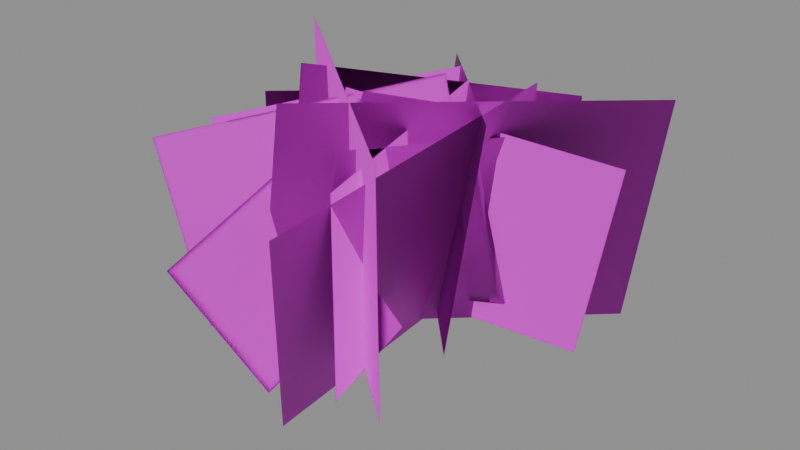 # Source: weed10.blend  (saved by Blender 5.2.45; exported with 4.5.12 LTS)
import bpy
from mathutils import Matrix  # noqa: F401  (used for matrix-valued properties, if any)

bpy.ops.wm.read_factory_settings(use_empty=True)
scene = bpy.context.scene
scene.name = 'Scene'

# ---- images (referenced by path relative to the original .blend; pixels are not part of the script)
import os
ASSET_DIR = os.environ.get("B2B_ASSET_DIR", "")  # directory of the original .blend (textures are referenced by path, not embedded)
HERE = os.path.dirname(os.path.abspath(__file__))  # packed textures are extracted next to this script under _unpacked/

def load_image(name, relpath, width, height, colorspace="sRGB"):
    """Load a texture the original file referenced (path relative to the .blend, or extracted next to this script)."""
    p = next((c for c in (os.path.join(HERE, relpath), os.path.join(ASSET_DIR, relpath)) if relpath and os.path.exists(c)), "")
    if p:
        img = bpy.data.images.load(p, check_existing=True)
        img.name = name
    else:  # same state as the original file: an image datablock whose file is absent (Cycles renders it pink)
        img = bpy.data.images.new(name, width, height)
        img.source = "FILE"
        img.filepath = "//" + (relpath or name)
    img.colorspace_settings.name = colorspace
    return img
img_leaf_png = load_image('leaf.png', 'leaf.png', 1024, 1024, 'sRGB')

# ---- materials (node trees are filled in below, after node groups)
mat_weed10_leaf = bpy.data.materials.new('weed10_leaf')
mat_weed10_leaf.use_backface_culling = True

# ---- material node trees
mat_weed10_leaf.use_nodes = True; mat_weed10_leaf.node_tree.nodes.clear()
_N = mat_weed10_leaf.node_tree.nodes; _L = mat_weed10_leaf.node_tree.links
n0 = _N.new('ShaderNodeBsdfPrincipled'); n0.name = 'Principled BSDF'; n0.location = (-200, 100)
n0.inputs[2].default_value = 0.6
n0.inputs[10].default_value = 0.005
n1 = _N.new('ShaderNodeOutputMaterial'); n1.name = 'Material Output'; n1.location = (200, 100)
n2 = _N.new('ShaderNodeTexImage'); n2.name = 'Image Texture'; n2.location = (0, 0)
n2.image = img_leaf_png
n3 = _N.new('ShaderNodeMath'); n3.name = 'Math'; n3.location = (0, 0)
n3.operation = 'ROUND'
_L.new(n0.outputs[0], n1.inputs[0])
_L.new(n2.outputs[0], n0.inputs[0])
_L.new(n2.outputs[1], n3.inputs[0])
_L.new(n3.outputs[0], n0.inputs[4])
n1.is_active_output = True

# ---- meshes
me_weed10_lod0 = bpy.data.meshes.new('weed10_lod0')
me_weed10_lod0.from_pydata([(-0.4319, -0.2151, 0.1344), (1.117, 0.3304, -0.1344), (1.321, 0.3648, 1.113), (-0.2275, -0.1807, 1.381), (-0.4319, -0.2151, 0.1344), (1.117, 0.3304, -0.1344), (1.321, 0.3648, 1.113), (-0.2275, -0.1807, 1.381), (-0.8022, -0.8562, -0.153), (0.3446, 0.3978, 0.153), (0.1802, 0.2331, 1.444), (-0.9666, -1.021, 1.138), (-0.8022, -0.8562, -0.153), (0.3446, 0.3978, 0.153), (0.1802, 0.2331, 1.444), (-0.9666, -1.021, 1.138), (0.7217, 0.6988, -0.05961), (-0.7569, -0.1914, 0.05961), (-0.7706, 0.005515, 1.359), (0.708, 0.8956, 1.24), (0.7217, 0.6988, -0.05961), (-0.7569, -0.1914, 0.05961), (-0.7706, 0.005515, 1.359), (0.708, 0.8956, 1.24), (0.08146, 0.5866, 0.027), (0.4573, -1.059, -0.027), (0.4955, -1.092, 1.255), (0.1196, 0.5532, 1.309), (0.08146, 0.5866, 0.027), (0.4573, -1.059, -0.027), (0.4955, -1.092, 1.255), (0.1196, 0.5532, 1.309), (-0.5304, -0.684, -0.07085), (0.311, 0.7697, 0.07085), (-0.2687, 0.9961, 1.19), (-1.11, -0.4576, 1.049), (-0.5304, -0.684, -0.07085), (0.311, 0.7697, 0.07085), (-0.2687, 0.9961, 1.19), (-1.11, -0.4576, 1.049), (-0.2244, -0.5257, 0.203), (0.8135, 0.8167, -0.203), (1.119, 0.9678, 1.078), (0.08139, -0.3746, 1.484), (-0.2244, -0.5257, 0.203), (0.8135, 0.8167, -0.203), (1.119, 0.9678, 1.078), (0.08139, -0.3746, 1.484), (0.08572, 0.3891, 0.3659), (-0.2346, -0.92, -0.3659), (-0.3849, -1.456, 0.6581), (-0.06456, -0.1467, 1.39), (0.08572, 0.3891, 0.3659), (-0.2346, -0.92, -0.3659), (-0.3849, -1.456, 0.6581), (-0.06456, -0.1467, 1.39), (0.1686, 0.8844, -0.07797), (-0.6682, -0.4102, 0.07797), (-1.079, -0.02034, 1.11), (-0.2422, 1.274, 0.9542), (0.1686, 0.8844, -0.07797), (-0.6682, -0.4102, 0.07797), (-1.079, -0.02034, 1.11), (-0.2422, 1.274, 0.9542), (0.6495, 0.7366, -0.07971), (-0.0537, -0.76, 0.07971), (0.2496, -0.772, 1.305), (0.9528, 0.7247, 1.146), (0.6495, 0.7366, -0.07971), (-0.0537, -0.76, 0.07971), (0.2496, -0.772, 1.305), (0.9528, 0.7247, 1.146), (0.7257, 0.1488, 0.143), (-0.8023, -0.2177, -0.143), (-0.9853, -0.3823, 1.045), (0.5426, -0.0158, 1.331), (0.7257, 0.1488, 0.143), (-0.8023, -0.2177, -0.143), (-0.9853, -0.3823, 1.045), (0.5426, -0.0158, 1.331)], [], [(0, 1, 2, 3), (7, 6, 5, 4), (8, 9, 10, 11), (15, 14, 13, 12), (16, 17, 18, 19), (23, 22, 21, 20), (24, 25, 26, 27), (31, 30, 29, 28), (32, 33, 34, 35), (39, 38, 37, 36), (40, 41, 42, 43), (47, 46, 45, 44), (48, 49, 50, 51), (55, 54, 53, 52), (56, 57, 58, 59), (63, 62, 61, 60), (64, 65, 66, 67), (71, 70, 69, 68), (72, 73, 74, 75), (79, 78, 77, 76)])
me_weed10_lod0.polygons.foreach_set('use_smooth', [True] * 20)
_uv = me_weed10_lod0.uv_layers.new(name='UVMap')
_uv.uv.foreach_set('vector', [0.0, 0.0, 1.0, 0.0, 1.0, 1.0, 0.0, 1.0, 0.0, 1.0, 1.0, 1.0, 1.0, 0.0, 0.0, 0.0, 0.0, 0.0, 1.0, 0.0, 1.0, 1.0, 0.0, 1.0, 0.0, 1.0, 1.0, 1.0, 1.0, 0.0, 0.0, 0.0, 0.0, 0.0, 1.0, 0.0, 1.0, 1.0, 0.0, 1.0, 0.0, 1.0, 1.0, 1.0, 1.0, 0.0, 0.0, 0.0, 0.0, 0.0, 1.0, 0.0, 1.0, 1.0, 0.0, 1.0, 0.0, 1.0, 1.0, 1.0, 1.0, 0.0, 0.0, 0.0, 0.0, 0.0, 1.0, 0.0, 1.0, 1.0, 0.0, 1.0, 0.0, 1.0, 1.0, 1.0, 1.0, 0.0, 0.0, 0.0, 0.0, 0.0, 1.0, 0.0, 1.0, 1.0, 0.0, 1.0, 0.0, 1.0, 1.0, 1.0, 1.0, 0.0, 0.0, 0.0, 0.0, 0.0, 1.0, 0.0, 1.0, 1.0, 0.0, 1.0, 0.0, 1.0, 1.0, 1.0, 1.0, 0.0, 0.0, 0.0, 0.0, 0.0, 1.0, 0.0, 1.0, 1.0, 0.0, 1.0, 0.0, 1.0, 1.0, 1.0, 1.0, 0.0, 0.0, 0.0, 0.0, 0.0, 1.0, 0.0, 1.0, 1.0, 0.0, 1.0, 0.0, 1.0, 1.0, 1.0, 1.0, 0.0, 0.0, 0.0, 0.0, 0.0, 1.0, 0.0, 1.0, 1.0, 0.0, 1.0, 0.0, 1.0, 1.0, 1.0, 1.0, 0.0, 0.0, 0.0])
_uv.active_render = True
_uv = me_weed10_lod0.uv_layers.new(name='Wind')
_uv.uv.foreach_set('vector', [0.09192, 0.0, 0.0, 0.0, 0.761, 0.0, 0.9448, 0.0, 0.9448, 0.0, 0.761, 0.0, 0.0, 0.0, 0.09192, 0.0, 0.0, 0.37, 0.1046, 0.37, 0.9877, 0.37, 0.7785, 0.37, 0.7785, 0.37, 0.9877, 0.37, 0.1046, 0.37, 0.0, 0.37, 0.0, 0.74, 0.04077, 0.74, 0.9297, 0.74, 0.8481, 0.74, 0.8481, 0.74, 0.9297, 0.74, 0.04077, 0.74, 0.0, 0.74, 0.01847, 0.11, 0.0, 0.11, 0.8585, 0.11, 0.8954, 0.11, 0.8954, 0.11, 0.8585, 0.11, 0.0, 0.11, 0.01847, 0.11, 0.0, 0.48, 0.04845, 0.48, 0.8142, 0.48, 0.7173, 0.48, 0.7173, 0.48, 0.8142, 0.48, 0.04845, 0.48, 0.0, 0.48, 0.1388, 0.85, 0.0, 0.85, 0.7374, 0.85, 1.0, 0.85, 1.0, 0.85, 0.7374, 0.85, 0.0, 0.85, 0.1388, 0.85, 0.2502, 0.22, 0.0, 0.22, 0.4501, 0.22, 0.9506, 0.22, 0.9506, 0.22, 0.4501, 0.22, 0.0, 0.22, 0.2502, 0.22, 0.0, 0.59, 0.05332, 0.59, 0.7593, 0.59, 0.6526, 0.59, 0.6526, 0.59, 0.7593, 0.59, 0.05332, 0.59, 0.0, 0.59, 0.0, 0.96, 0.05451, 0.96, 0.8926, 0.96, 0.7836, 0.96, 0.7836, 0.96, 0.8926, 0.96, 0.05451, 0.96, 0.0, 0.96, 0.0978, 0.33, 0.0, 0.33, 0.715, 0.33, 0.9106, 0.33, 0.9106, 0.33, 0.715, 0.33, 0.0, 0.33, 0.0978, 0.33])
_uv = me_weed10_lod0.uv_layers.new(name='Leaf')
_uv.uv.foreach_set('vector', [0.5, 0.706, 0.5, 1.0, 0.9097, 1.0, 0.9097, 1.0, 0.9097, 1.0, 0.9097, 1.0, 0.5, 1.0, 0.5, 0.706, 0.5, 1.0, 0.5, 0.733, 0.9097, 1.0, 0.9097, 1.0, 0.9097, 1.0, 0.9097, 1.0, 0.5, 0.733, 0.5, 1.0, 0.5, 1.0, 0.5, 0.928, 0.9097, 1.0, 0.9097, 1.0, 0.9097, 1.0, 0.9097, 1.0, 0.5, 0.928, 0.5, 1.0, 0.5, 0.793, 0.5, 1.0, 0.9097, 1.0, 0.9097, 1.0, 0.9097, 1.0, 0.9097, 1.0, 0.5, 1.0, 0.5, 0.793, 0.5, 1.0, 0.5, 0.967, 0.9097, 1.0, 0.9097, 1.0, 0.9097, 1.0, 0.9097, 1.0, 0.5, 0.967, 0.5, 1.0, 0.5, 0.763, 0.5, 1.0, 0.9097, 1.0, 0.9097, 1.0, 0.9097, 1.0, 0.9097, 1.0, 0.5, 1.0, 0.5, 0.763, 0.5, 0.673, 0.5, 1.0, 0.9097, 1.0, 0.9097, 1.0, 0.9097, 1.0, 0.9097, 1.0, 0.5, 1.0, 0.5, 0.673, 0.5, 1.0, 0.5, 0.929, 0.9097, 1.0, 0.9097, 1.0, 0.9097, 1.0, 0.9097, 1.0, 0.5, 0.929, 0.5, 1.0, 0.5, 1.0, 0.5, 0.911, 0.9097, 1.0, 0.9097, 1.0, 0.9097, 1.0, 0.9097, 1.0, 0.5, 0.911, 0.5, 1.0, 0.5, 0.889, 0.5, 1.0, 0.9097, 1.0, 0.9097, 1.0, 0.9097, 1.0, 0.9097, 1.0, 0.5, 1.0, 0.5, 0.889])
me_weed10_lod0.materials.append(mat_weed10_leaf)
me_weed10_lod0.update()
me_weed10_lod0.normals_split_custom_set([tuple(v) for v in zip(*[iter([3.712e-05, -4.872e-05, 1.0, 3.392e-05, -4.982e-05, 1.0, 9.882e-05, -2.73e-05, 1.0, 5.637e-05, -4.203e-05, 1.0, -3.399e-05, 4.982e-05, -1.0, -3.687e-05, 4.881e-05, -1.0, -5.634e-05, 4.205e-05, -1.0, -9.853e-05, 2.74e-05, -1.0, -3.181e-05, -1.005e-05, 1.0, -2.161e-06, 2.265e-05, 1.0, -1.461e-05, 9.06e-06, 1.0, -4.444e-05, -2.381e-05, 1.0, 1.997e-06, -2.281e-05, -1.0, 3.184e-05, 1.009e-05, -1.0, 4.431e-05, 2.368e-05, -1.0, 1.475e-05, -8.896e-06, -1.0, 4.291e-05, 3.338e-05, 1.0, 2.88e-06, 8.758e-06, 1.0, 3.288e-05, 2.719e-05, 1.0, 7.287e-05, 5.177e-05, 1.0, -2.931e-06, -8.807e-06, -1.0, -2.395e-06, -8.449e-06, -1.0, -7.28e-05, -5.175e-05, -1.0, -3.296e-05, -2.724e-05, -1.0, 7.536e-06, 2.515e-05, -1.0, 1.821e-05, -2.139e-05, -1.0, -4.539e-06, 7.782e-05, -1.0, 6.181e-06, 3.107e-05, -1.0, -1.816e-05, 2.121e-05, 1.0, -7.534e-06, -2.514e-05, 1.0, -6.175e-06, -3.107e-05, 1.0, 4.56e-06, -7.791e-05, 1.0, -6.527e-06, -1.98e-05, 1.0, 1.581e-05, 1.506e-05, 1.0, -6.855e-07, -1.067e-05, 1.0, -2.295e-05, -4.557e-05, 1.0, -1.571e-05, -1.496e-05, -1.0, 6.463e-06, 1.973e-05, -1.0, 2.307e-05, 4.537e-05, -1.0, 7.86e-07, 1.068e-05, -1.0, 2.408e-05, 5.872e-05, -1.0, -4.038e-05, -2.025e-05, -1.0, -3.31e-05, -1.126e-05, -1.0, -2.895e-05, -6.244e-06, -1.0, 4.016e-05, 1.992e-05, 1.0, 6.619e-05, 5.186e-05, 1.0, -1.237e-06, -3.073e-05, 1.0, 3.301e-05, 1.121e-05, 1.0, -1.043e-06, 2.071e-05, -1.0, -6.557e-06, -1.132e-06, -1.0, -4.902e-06, 5.484e-06, -1.0, 6.109e-07, 2.724e-05, -1.0, 6.586e-06, 1.162e-06, 1.0, 1.058e-06, -2.062e-05, 1.0, 1.115e-05, 1.928e-05, 1.0, 4.947e-06, -5.275e-06, 1.0, -7.57e-06, 3.916e-05, 1.0, -2.808e-05, 3.278e-06, 1.0, -1.398e-05, 2.801e-05, 1.0, 6.605e-06, 6.387e-05, 1.0, 2.801e-05, -3.397e-06, -1.0, 7.596e-06, -3.911e-05, -1.0, -6.586e-06, -6.399e-05, -1.0, 1.394e-05, -2.81e-05, -1.0, 2.421e-05, 3.965e-05, 1.0, 2.445e-05, 4.068e-05, 1.0, 3.813e-05, 6.797e-05, 1.0, -4.034e-06, -1.691e-05, 1.0, -2.45e-05, -4.054e-05, -1.0, -2.406e-05, -3.965e-05, -1.0, 3.979e-06, 1.674e-05, -1.0, -3.813e-05, -6.801e-05, -1.0, 1.405e-05, -1.967e-05, 1.0, -2.836e-05, -3.061e-05, 1.0, -4.613e-05, -3.521e-05, 1.0, -3.546e-06, -2.421e-05, 1.0, 2.831e-05, 3.061e-05, -1.0, -1.419e-05, 1.961e-05, -1.0, 3.338e-06, 2.414e-05, -1.0, 4.563e-05, 3.507e-05, -1.0])] * 3)])
me_weed10_lod1 = bpy.data.meshes.new('weed10_lod1')
me_weed10_lod1.from_pydata([(1.137, 0.8437, -0.09826), (-0.3285, -0.8437, 0.0578), (-0.1445, -0.8121, 1.484), (1.321, 0.8753, 1.369), (1.137, 0.8437, -0.09826), (-0.3285, -0.8437, 0.0578), (-0.1445, -0.8121, 1.484), (1.321, 0.8753, 1.369), (0.7915, -1.079, -0.002144), (-1.104, 0.491, 0.001261), (-1.11, 0.4852, 1.484), (0.7858, -1.085, 1.482), (0.7915, -1.079, -0.002144), (-1.104, 0.491, 0.001261), (-1.11, 0.4852, 1.484), (0.7858, -1.085, 1.482), (-0.5576, 1.0, -0.2397), (0.789, -0.5316, 0.141), (0.8243, -0.2578, 1.434), (-0.5223, 1.274, 1.152), (-0.5576, 1.0, -0.2397), (0.789, -0.5316, 0.141), (0.8243, -0.2578, 1.434), (-0.5223, 1.274, 1.152), (0.1142, -1.142, -0.3124), (0.4165, 0.6619, 0.1838), (0.7354, 0.348, 1.484), (0.4331, -1.456, 1.117), (0.1142, -1.142, -0.3124), (0.4165, 0.6619, 0.1838), (0.7354, 0.348, 1.484), (0.4331, -1.456, 1.117)], [], [(0, 1, 2, 3), (7, 6, 5, 4), (8, 9, 10, 11), (15, 14, 13, 12), (16, 17, 18, 19), (23, 22, 21, 20), (24, 25, 26, 27), (31, 30, 29, 28)])
me_weed10_lod1.polygons.foreach_set('use_smooth', [True] * 8)
_uv = me_weed10_lod1.uv_layers.new(name='UVMap')
_uv.uv.foreach_set('vector', [0.0, 0.0, 1.0, 0.0, 1.0, 1.0, 0.0, 1.0, 0.0, 1.0, 1.0, 1.0, 1.0, 0.0, 0.0, 0.0, 0.0, 0.0, 1.0, 0.0, 1.0, 1.0, 0.0, 1.0, 0.0, 1.0, 1.0, 1.0, 1.0, 0.0, 0.0, 0.0, 0.0, 0.0, 1.0, 0.0, 1.0, 1.0, 0.0, 1.0, 0.0, 1.0, 1.0, 1.0, 1.0, 0.0, 0.0, 0.0, 0.0, 0.0, 1.0, 0.0, 1.0, 1.0, 0.0, 1.0, 0.0, 1.0, 1.0, 1.0, 1.0, 0.0, 0.0, 0.0])
_uv.active_render = True
_uv = me_weed10_lod1.uv_layers.new(name='Wind')
_uv.uv.foreach_set('vector', [0.0, 0.0, 0.04665, 0.0, 1.0, 0.0, 1.0, 0.0, 1.0, 0.0, 1.0, 0.0, 0.04665, 0.0, 0.0, 0.0, 0.0, 0.37, 0.001012, 0.37, 1.0, 0.37, 1.0, 0.37, 1.0, 0.37, 1.0, 0.37, 0.001012, 0.37, 0.0, 0.37, 0.0, 0.74, 0.1197, 0.74, 1.0, 0.74, 0.9779, 0.74, 0.9779, 0.74, 1.0, 0.74, 0.1197, 0.74, 0.0, 0.74, 0.0, 0.11, 0.1496, 0.11, 1.0, 0.11, 0.9088, 0.11, 0.9088, 0.11, 1.0, 0.11, 0.1496, 0.11, 0.0, 0.11])
_uv = me_weed10_lod1.uv_layers.new(name='Leaf')
_uv.uv.foreach_set('vector', [0.5, 1.0, 0.5, 1.0, 0.9097, 1.0, 0.9097, 1.0, 0.9097, 1.0, 0.9097, 1.0, 0.5, 1.0, 0.5, 1.0, 0.5, 1.0, 0.5, 1.0, 0.9097, 1.0, 0.9097, 1.0, 0.9097, 1.0, 0.9097, 1.0, 0.5, 1.0, 0.5, 1.0, 0.5, 1.0, 0.5, 0.979, 0.9097, 1.0, 0.9097, 1.0, 0.9097, 1.0, 0.9097, 1.0, 0.5, 0.979, 0.5, 1.0, 0.5, 1.0, 0.5, 1.0, 0.9097, 1.0, 0.9097, 1.0, 0.9097, 1.0, 0.9097, 1.0, 0.5, 1.0, 0.5, 1.0])
me_weed10_lod1.materials.append(mat_weed10_leaf)
me_weed10_lod1.update()
me_weed10_lod1.normals_split_custom_set([tuple(v) for v in zip(*[iter([7.563e-05, -1.233e-05, 1.0, 4.856e-05, -1.77e-05, 1.0, 4.882e-05, -1.995e-05, 1.0, 4.344e-06, -4.66e-05, 1.0, -0.0001141, -3.206e-05, -1.0, -4.667e-05, 2.058e-05, -1.0, -5.169e-05, 1.739e-05, -1.0, -8.614e-05, -4.718e-05, -1.0, 8.721e-05, 2.323e-05, -1.0, 5.016e-05, 5.082e-05, -1.0, 8.294e-05, 2.677e-05, -1.0, 0.0004151, -0.0002514, -1.0, -1.257e-05, -8.505e-05, 1.0, -4.984e-05, -5.108e-05, 1.0, -4.535e-05, -5.79e-05, 1.0, -0.0004151, 0.0002514, 1.0, -6.389e-06, -1.408e-05, -1.0, 5.67e-06, -2.429e-06, -1.0, -3.278e-05, -6.5e-05, -1.0, -3.368e-05, 2.258e-06, -1.0, 3.224e-05, 3.964e-06, 1.0, -4.091e-05, 2.45e-05, 1.0, 5.5e-05, 1.757e-05, 1.0, 1.356e-06, 5.65e-05, 1.0, 3.444e-05, -3.725e-06, -1.0, 3.188e-05, -3.71e-06, -1.0, 1.669e-05, -5.931e-06, -1.0, 3.231e-05, 0.0001023, -1.0, -3.304e-05, -5.583e-05, 1.0, -4.428e-05, -2.86e-05, 1.0, -1.56e-05, 8.699e-05, 1.0, -1.751e-05, -4.764e-05, 1.0])] * 3)])

# ---- objects
ob_weed10_lod0 = bpy.data.objects.new('weed10_lod0', me_weed10_lod0)
ob_weed10_lod1 = bpy.data.objects.new('weed10_lod1', me_weed10_lod1)

# ---- transforms, parenting, visibility, modifiers, constraints
ob_weed10_lod0.location = (0.0, 0.0, 0.0)
ob_weed10_lod1.location = (0.0, 0.0, 0.0)

# ---- collection membership
scene.collection.objects.link(ob_weed10_lod0)
scene.collection.objects.link(ob_weed10_lod1)

# ---- scene / render settings (as saved in the file)
scene.frame_start = 1; scene.frame_end = 250; scene.frame_set(1)
scene.render.engine = 'BLENDER_EEVEE_NEXT'
scene.render.bake_bias = 0.0
scene.render.bake_samples = 0
scene.render.compositor_device = 'GPU'
scene.eevee.use_volume_custom_range = False
scene.eevee.fast_gi_thickness_near = 0.1
scene.eevee.fast_gi_thickness_far = 0.0
scene.eevee.ray_tracing_options.screen_trace_thickness = 0.1
bpy.context.view_layer.update()

# ---- added for rendering (the .blend has no active camera and no usable light): camera, sun + grey world if the file has none
cam_auto = bpy.data.cameras.new('AutoCamera')
cam_auto.lens = 50.0
cam_auto.sensor_width = 36.0
cam_auto.clip_end = 1000.0
ob_auto_camera = bpy.data.objects.new('AutoCamera', cam_auto)
scene.collection.objects.link(ob_auto_camera)
ob_auto_camera.location = (3.89607, -4.63953, 3.59163)
ob_auto_camera.rotation_euler = (1.09748, -7.21219e-08, 0.694738)
scene.camera = ob_auto_camera
light_auto_sun = bpy.data.lights.new('AutoSun', 'SUN')
light_auto_sun.energy = 3.0
light_auto_sun.angle = 0.0523599
ob_auto_sun = bpy.data.objects.new('AutoSun', light_auto_sun)
scene.collection.objects.link(ob_auto_sun)
ob_auto_sun.rotation_euler = (0.872665, 0.174533, 0.523599)
if scene.world is None:
    world_auto = bpy.data.worlds.new('AutoWorld')
    world_auto.color = (0.3, 0.3, 0.3)
    scene.world = world_auto
bpy.context.view_layer.update()
